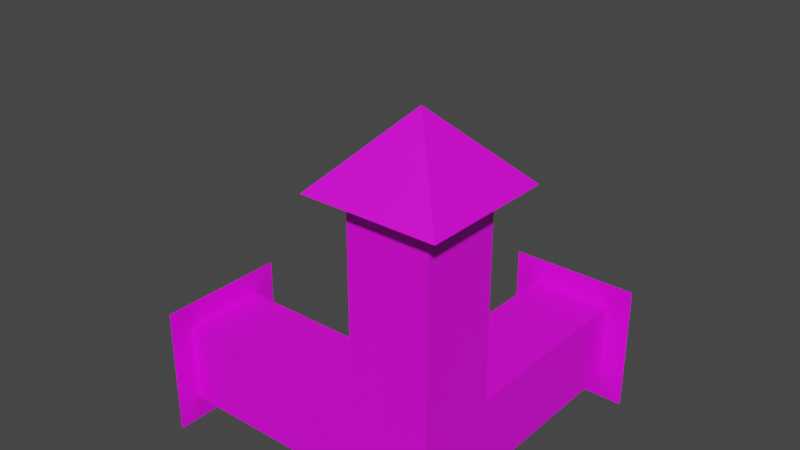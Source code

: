 # Source: Axis.blend  (saved by Blender 3.3.6; exported with 4.5.12 LTS)
import bpy
from mathutils import Matrix  # noqa: F401  (used for matrix-valued properties, if any)

bpy.ops.wm.read_factory_settings(use_empty=True)
scene = bpy.context.scene
scene.name = 'Scene'

# ---- collections
col_collection = bpy.data.collections.new('Collection'); scene.collection.children.link(col_collection)

# ---- images (referenced by path relative to the original .blend; pixels are not part of the script)
import os
ASSET_DIR = os.environ.get("B2B_ASSET_DIR", "")  # directory of the original .blend (textures are referenced by path, not embedded)
HERE = os.path.dirname(os.path.abspath(__file__))  # packed textures are extracted next to this script under _unpacked/

def load_image(name, relpath, width, height, colorspace="sRGB"):
    """Load a texture the original file referenced (path relative to the .blend, or extracted next to this script)."""
    p = next((c for c in (os.path.join(HERE, relpath), os.path.join(ASSET_DIR, relpath)) if relpath and os.path.exists(c)), "")
    if p:
        img = bpy.data.images.load(p, check_existing=True)
        img.name = name
    else:  # same state as the original file: an image datablock whose file is absent (Cycles renders it pink)
        img = bpy.data.images.new(name, width, height)
        img.source = "FILE"
        img.filepath = "//" + (relpath or name)
    img.colorspace_settings.name = colorspace
    return img
img_rgb_png = load_image('RGB.png', 'RGB.png', 1024, 1024, 'sRGB')

# ---- materials (node trees are filled in below, after node groups)
mat_rgb = bpy.data.materials.new('RGB')
mat_rgb.alpha_threshold = 0.0
mat_rgb.use_transparent_shadow = False
mat_rgb.roughness = 0.5
mat_rgb.line_color = (0.0, 0.0, 0.0, 1.0)

# ---- material node trees
mat_rgb.use_nodes = True; mat_rgb.node_tree.nodes.clear()
_N = mat_rgb.node_tree.nodes; _L = mat_rgb.node_tree.links
n0 = _N.new('ShaderNodeOutputMaterial'); n0.name = 'Material Output'; n0.location = (300, 300)
n1 = _N.new('ShaderNodeBsdfPrincipled'); n1.name = 'Principled BSDF'; n1.location = (10, 300)
n1.distribution = 'GGX'
n1.subsurface_method = 'RANDOM_WALK_SKIN'
n1.inputs[3].default_value = 1.45
n1.inputs[27].default_value = (0.0, 0.0, 0.0, 1.0)
n1.inputs[28].default_value = 1.0
n2 = _N.new('ShaderNodeTexImage'); n2.name = 'Image Texture'; n2.location = (-280, 265)
n2.image = img_rgb_png
_L.new(n1.outputs[0], n0.inputs[0])
_L.new(n2.outputs[0], n1.inputs[0])
n0.is_active_output = True

# ---- world
world_world = bpy.data.worlds.new('World'); scene.world = world_world
world_world.use_nodes = True; world_world.node_tree.nodes.clear()
_N = world_world.node_tree.nodes; _L = world_world.node_tree.links
n0 = _N.new('ShaderNodeOutputWorld'); n0.name = 'World Output'; n0.location = (300, 300)
n1 = _N.new('ShaderNodeBackground'); n1.name = 'Background'; n1.location = (10, 300)
n1.inputs[0].default_value = (0.05088, 0.05088, 0.05088, 1.0)
_L.new(n1.outputs[0], n0.inputs[0])
n0.is_active_output = True
world_world.color = (0.05088, 0.05088, 0.05088)
world_world.use_sun_shadow = False
world_world.sun_shadow_jitter_overblur = 0.0

# ---- meshes
me_cube = bpy.data.meshes.new('Cube')
me_cube.from_pydata([(-1.0, 1.0, 1.0), (-1.0, -1.0, 1.0), (-1.0, 1.0, -1.0), (-1.0, -1.0, -1.0), (1.0, 1.0, 1.0), (1.0, -1.0, 1.0), (1.0, 1.0, -1.0), (1.0, -1.0, -1.0), (-6.0, 1.0, 1.0), (-6.0, -1.0, 1.0), (-6.0, 1.0, -1.0), (-6.0, -1.0, -1.0), (-1.0, -1.0, 6.0), (1.0, -1.0, 6.0), (-1.0, 1.0, 6.0), (1.0, 1.0, 6.0), (-1.0, 6.0, -1.0), (1.0, 6.0, -1.0), (-1.0, 6.0, 1.0), (1.0, 6.0, 1.0), (-7.692, -1.137e-13, 1.161e-06), (1.161e-06, -4.768e-07, 7.692), (0.0, 7.692, 4.768e-07), (-6.0, 1.605, 1.605), (-6.0, -1.605, 1.605), (-6.0, 1.605, -1.605), (-6.0, -1.605, -1.605), (-1.605, -1.605, 6.0), (1.605, -1.605, 6.0), (-1.605, 1.605, 6.0), (1.605, 1.605, 6.0), (-1.605, 6.0, -1.605), (1.605, 6.0, -1.605), (-1.605, 6.0, 1.605), (1.605, 6.0, 1.605)], [], [(4, 6, 17, 19), (3, 2, 6, 7), (7, 6, 4, 5), (5, 1, 3, 7), (3, 1, 9, 11), (0, 1, 12, 14), (0, 2, 10, 8), (2, 3, 11, 10), (1, 0, 8, 9), (5, 4, 15, 13), (1, 5, 13, 12), (4, 0, 14, 15), (2, 0, 18, 16), (0, 4, 19, 18), (6, 2, 16, 17), (13, 15, 30, 28), (16, 18, 33, 31), (8, 10, 25, 23), (14, 12, 27, 29), (17, 16, 31, 32), (10, 11, 26, 25), (12, 13, 28, 27), (9, 8, 23, 24), (23, 20, 24), (25, 20, 23), (26, 20, 25), (24, 20, 26), (30, 21, 28), (29, 21, 30), (27, 21, 29), (28, 21, 27), (34, 22, 33), (32, 22, 34), (31, 22, 32), (33, 22, 31), (11, 9, 24, 26), (19, 17, 32, 34), (15, 14, 29, 30), (18, 19, 34, 33)])
_uv = me_cube.uv_layers.new(name='UVMap')
_uv.uv.foreach_set('vector', [0.2549, 0.7214, 0.2119, 0.7214, 0.2119, 0.8289, 0.2549, 0.8289, 0.8127, 0.2075, 0.8127, 0.3105, 0.7097, 0.3105, 0.7097, 0.2075, 0.7097, 0.2075, 0.7097, 0.3105, 0.8127, 0.3105, 0.8127, 0.2075, 0.7097, 0.3105, 0.8127, 0.3105, 0.8127, 0.2075, 0.7097, 0.2075, 0.6323, 0.8818, 0.6323, 0.6318, 0.6323, 0.6318, 0.6323, 0.8818, 0.1269, 0.2702, 0.1269, 0.2118, 0.2731, 0.2118, 0.2731, 0.2702, 0.8823, 0.6318, 0.8823, 0.8818, 0.8823, 0.8818, 0.8823, 0.6318, 0.8823, 0.8818, 0.6323, 0.8818, 0.6323, 0.8818, 0.8823, 0.8818, 0.6323, 0.6318, 0.8823, 0.6318, 0.8823, 0.6318, 0.6323, 0.6318, 0.1269, 0.2118, 0.1269, 0.2702, 0.2731, 0.2702, 0.2731, 0.2118, 0.2439, 0.1533, 0.1854, 0.1533, 0.1854, 0.2995, 0.2439, 0.2995, 0.1854, 0.1533, 0.2439, 0.1533, 0.2439, 0.2995, 0.1854, 0.2995, 0.2119, 0.7214, 0.2549, 0.7214, 0.2549, 0.8289, 0.2119, 0.8289, 0.2549, 0.7214, 0.2119, 0.7214, 0.2119, 0.8289, 0.2549, 0.8289, 0.2119, 0.7214, 0.2549, 0.7214, 0.2549, 0.8289, 0.2119, 0.8289, 0.2731, 0.2118, 0.2731, 0.2702, 0.2731, 0.2702, 0.2731, 0.2118, 0.2119, 0.8289, 0.2549, 0.8289, 0.2549, 0.8289, 0.2119, 0.8289, 0.8823, 0.6318, 0.8823, 0.8818, 0.8823, 0.8818, 0.8823, 0.6318, 0.2731, 0.2702, 0.2731, 0.2118, 0.2731, 0.2118, 0.2731, 0.2702, 0.2119, 0.8289, 0.2549, 0.8289, 0.2549, 0.8289, 0.2119, 0.8289, 0.8823, 0.8818, 0.6323, 0.8818, 0.6323, 0.8818, 0.8823, 0.8818, 0.2439, 0.2995, 0.1854, 0.2995, 0.1854, 0.2995, 0.2439, 0.2995, 0.6323, 0.6318, 0.8823, 0.6318, 0.8823, 0.6318, 0.6323, 0.6318, 0.8823, 0.6318, 0.6323, 0.6318, 0.6323, 0.6318, 0.8823, 0.8818, 0.8823, 0.6318, 0.8823, 0.6318, 0.6323, 0.8818, 0.8823, 0.8818, 0.8823, 0.8818, 0.6323, 0.6318, 0.6323, 0.8818, 0.6323, 0.8818, 0.1854, 0.2702, 0.1854, 0.2118, 0.1854, 0.2118, 0.2439, 0.2702, 0.1854, 0.2702, 0.1854, 0.2702, 0.2439, 0.2118, 0.2439, 0.2702, 0.2439, 0.2702, 0.1854, 0.2118, 0.2439, 0.2118, 0.2439, 0.2118, 0.2119, 0.8074, 0.2549, 0.8074, 0.2549, 0.8074, 0.2119, 0.7644, 0.2119, 0.8074, 0.2119, 0.8074, 0.2549, 0.7644, 0.2119, 0.7644, 0.2119, 0.7644, 0.2549, 0.8074, 0.2549, 0.7644, 0.2549, 0.7644, 0.6323, 0.8818, 0.6323, 0.6318, 0.6323, 0.6318, 0.6323, 0.8818, 0.2549, 0.8289, 0.2119, 0.8289, 0.2119, 0.8289, 0.2549, 0.8289, 0.1854, 0.2995, 0.2439, 0.2995, 0.2439, 0.2995, 0.1854, 0.2995, 0.2549, 0.8289, 0.2119, 0.8289, 0.2119, 0.8289, 0.2549, 0.8289])
me_cube.materials.append(mat_rgb)
me_cube.use_mirror_vertex_groups = False
me_cube.update()

# ---- objects
ob_axismodel = bpy.data.objects.new('AxisModel', me_cube)

# ---- transforms, parenting, visibility, modifiers, constraints
ob_axismodel.location = (0.0, 0.0, 0.0)
ob_axismodel.lock_rotations_4d = False
ob_axismodel.empty_display_type = 'ARROWS'
ob_axismodel.lineart.crease_threshold = 0.0

# ---- collection membership
col_collection.objects.link(ob_axismodel)

# ---- scene / render settings (as saved in the file)
scene.frame_start = 1; scene.frame_end = 250; scene.frame_set(0)
scene.render.engine = 'BLENDER_EEVEE_NEXT'
scene.cycles.sampling_pattern = 'TABULATED_SOBOL'
scene.cycles.use_light_tree = False
scene.view_settings.view_transform = 'Filmic'
bpy.context.view_layer.update()

# ---- added for rendering (the .blend has no active camera and no usable light): camera, sun
cam_auto = bpy.data.cameras.new('AutoCamera')
cam_auto.lens = 50.0
cam_auto.sensor_width = 36.0
cam_auto.clip_end = 1000.0
ob_auto_camera = bpy.data.objects.new('AutoCamera', cam_auto)
scene.collection.objects.link(ob_auto_camera)
ob_auto_camera.location = (11.8547, -14.8343, 14.9618)
ob_auto_camera.rotation_euler = (1.09748, -7.21219e-08, 0.694738)
scene.camera = ob_auto_camera
light_auto_sun = bpy.data.lights.new('AutoSun', 'SUN')
light_auto_sun.energy = 3.0
light_auto_sun.angle = 0.0523599
ob_auto_sun = bpy.data.objects.new('AutoSun', light_auto_sun)
scene.collection.objects.link(ob_auto_sun)
ob_auto_sun.rotation_euler = (0.872665, 0.174533, 0.523599)
bpy.context.view_layer.update()
